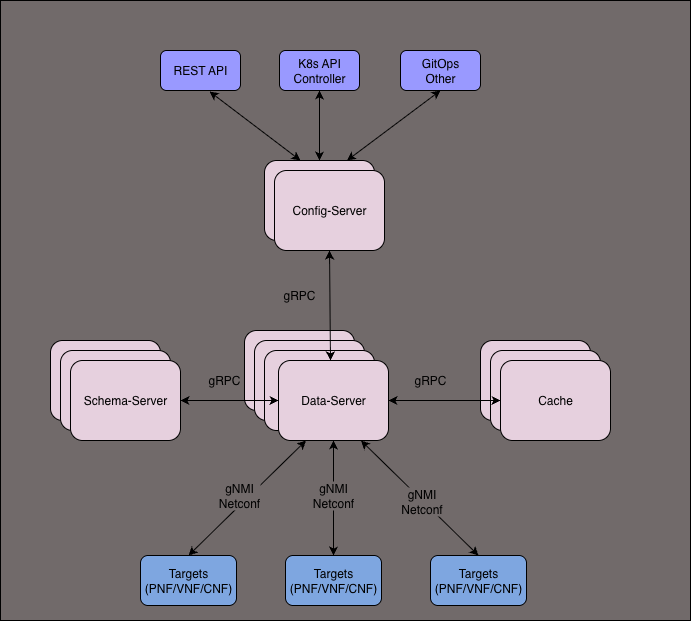

The diagram above was exported from draw.io. Its source (the exported page's mxGraphModel, read from the mxfile embedded in the PNG):
<mxGraphModel dx="2936" dy="1116" grid="1" gridSize="10" guides="1" tooltips="1" connect="1" arrows="1" fold="1" page="1" pageScale="1" pageWidth="827" pageHeight="1169" math="0" shadow="0">
  <root>
    <mxCell id="0" />
    <mxCell id="1" parent="0" />
    <mxCell id="HX5SB3UqLqca1mSgh5bA-42" value="" style="rounded=0;whiteSpace=wrap;html=1;fillColor=#716A6A;" parent="1" vertex="1">
      <mxGeometry x="60" y="40" width="690" height="620" as="geometry" />
    </mxCell>
    <mxCell id="HX5SB3UqLqca1mSgh5bA-41" value="" style="group" parent="1" vertex="1" connectable="0">
      <mxGeometry x="110" y="90" width="560" height="555" as="geometry" />
    </mxCell>
    <mxCell id="HX5SB3UqLqca1mSgh5bA-1" value="Config-Server" style="rounded=1;whiteSpace=wrap;html=1;fillColor=#E6D0DE;" parent="HX5SB3UqLqca1mSgh5bA-41" vertex="1">
      <mxGeometry x="214" y="110" width="110" height="80" as="geometry" />
    </mxCell>
    <mxCell id="HX5SB3UqLqca1mSgh5bA-2" value="GitOps&lt;br&gt;Other" style="rounded=1;whiteSpace=wrap;html=1;fillColor=#9999FF;" parent="HX5SB3UqLqca1mSgh5bA-41" vertex="1">
      <mxGeometry x="350" width="80" height="40" as="geometry" />
    </mxCell>
    <mxCell id="HX5SB3UqLqca1mSgh5bA-3" value="REST API" style="rounded=1;whiteSpace=wrap;html=1;fillColor=#9999FF;" parent="HX5SB3UqLqca1mSgh5bA-41" vertex="1">
      <mxGeometry x="110" width="80" height="40" as="geometry" />
    </mxCell>
    <mxCell id="HX5SB3UqLqca1mSgh5bA-4" value="K8s API&lt;br&gt;Controller" style="rounded=1;whiteSpace=wrap;html=1;fillColor=#9999FF;" parent="HX5SB3UqLqca1mSgh5bA-41" vertex="1">
      <mxGeometry x="229" width="80" height="40" as="geometry" />
    </mxCell>
    <mxCell id="HX5SB3UqLqca1mSgh5bA-5" value="" style="endArrow=classic;startArrow=classic;html=1;rounded=0;entryX=0.613;entryY=1.025;entryDx=0;entryDy=0;entryPerimeter=0;exitX=0.327;exitY=0;exitDx=0;exitDy=0;exitPerimeter=0;" parent="HX5SB3UqLqca1mSgh5bA-41" source="HX5SB3UqLqca1mSgh5bA-1" target="HX5SB3UqLqca1mSgh5bA-3" edge="1">
      <mxGeometry width="50" height="50" relative="1" as="geometry">
        <mxPoint x="300" y="330" as="sourcePoint" />
        <mxPoint x="350" y="280" as="targetPoint" />
      </mxGeometry>
    </mxCell>
    <mxCell id="HX5SB3UqLqca1mSgh5bA-6" value="" style="endArrow=classic;startArrow=classic;html=1;rounded=0;entryX=0.5;entryY=1;entryDx=0;entryDy=0;exitX=0.5;exitY=0;exitDx=0;exitDy=0;" parent="HX5SB3UqLqca1mSgh5bA-41" source="HX5SB3UqLqca1mSgh5bA-1" target="HX5SB3UqLqca1mSgh5bA-4" edge="1">
      <mxGeometry width="50" height="50" relative="1" as="geometry">
        <mxPoint x="300" y="330" as="sourcePoint" />
        <mxPoint x="350" y="280" as="targetPoint" />
      </mxGeometry>
    </mxCell>
    <mxCell id="HX5SB3UqLqca1mSgh5bA-7" value="" style="endArrow=classic;startArrow=classic;html=1;rounded=0;entryX=0.5;entryY=1;entryDx=0;entryDy=0;exitX=0.75;exitY=0;exitDx=0;exitDy=0;" parent="HX5SB3UqLqca1mSgh5bA-41" source="HX5SB3UqLqca1mSgh5bA-1" target="HX5SB3UqLqca1mSgh5bA-2" edge="1">
      <mxGeometry width="50" height="50" relative="1" as="geometry">
        <mxPoint x="300" y="330" as="sourcePoint" />
        <mxPoint x="350" y="280" as="targetPoint" />
      </mxGeometry>
    </mxCell>
    <mxCell id="HX5SB3UqLqca1mSgh5bA-8" value="Config-Server" style="rounded=1;whiteSpace=wrap;html=1;fillColor=#E6D0DE;" parent="HX5SB3UqLqca1mSgh5bA-41" vertex="1">
      <mxGeometry x="194" y="280" width="110" height="80" as="geometry" />
    </mxCell>
    <mxCell id="HX5SB3UqLqca1mSgh5bA-9" value="Config-Server" style="rounded=1;whiteSpace=wrap;html=1;fillColor=#E6D0DE;" parent="HX5SB3UqLqca1mSgh5bA-41" vertex="1">
      <mxGeometry x="224" y="120" width="110" height="80" as="geometry" />
    </mxCell>
    <mxCell id="HX5SB3UqLqca1mSgh5bA-10" value="Config-Server" style="rounded=1;whiteSpace=wrap;html=1;fillColor=#E6D0DE;" parent="HX5SB3UqLqca1mSgh5bA-41" vertex="1">
      <mxGeometry x="204" y="290" width="110" height="80" as="geometry" />
    </mxCell>
    <mxCell id="HX5SB3UqLqca1mSgh5bA-11" value="Config-Server" style="rounded=1;whiteSpace=wrap;html=1;fillColor=#E6D0DE;" parent="HX5SB3UqLqca1mSgh5bA-41" vertex="1">
      <mxGeometry x="214" y="300" width="110" height="80" as="geometry" />
    </mxCell>
    <mxCell id="HX5SB3UqLqca1mSgh5bA-14" value="Schema-Server" style="rounded=1;whiteSpace=wrap;html=1;fillColor=#E6D0DE;" parent="HX5SB3UqLqca1mSgh5bA-41" vertex="1">
      <mxGeometry y="290" width="110" height="80" as="geometry" />
    </mxCell>
    <mxCell id="HX5SB3UqLqca1mSgh5bA-15" value="Schema-Server" style="rounded=1;whiteSpace=wrap;html=1;fillColor=#E6D0DE;" parent="HX5SB3UqLqca1mSgh5bA-41" vertex="1">
      <mxGeometry x="10" y="300" width="110" height="80" as="geometry" />
    </mxCell>
    <mxCell id="HX5SB3UqLqca1mSgh5bA-17" value="Schema-Server" style="rounded=1;whiteSpace=wrap;html=1;fillColor=#E6D0DE;" parent="HX5SB3UqLqca1mSgh5bA-41" vertex="1">
      <mxGeometry x="430" y="290" width="110" height="80" as="geometry" />
    </mxCell>
    <mxCell id="HX5SB3UqLqca1mSgh5bA-18" value="Cache" style="rounded=1;whiteSpace=wrap;html=1;fillColor=#E6D0DE;" parent="HX5SB3UqLqca1mSgh5bA-41" vertex="1">
      <mxGeometry x="440" y="300" width="110" height="80" as="geometry" />
    </mxCell>
    <mxCell id="HX5SB3UqLqca1mSgh5bA-12" value="Data-Server" style="rounded=1;whiteSpace=wrap;html=1;fillColor=#E6D0DE;" parent="HX5SB3UqLqca1mSgh5bA-41" vertex="1">
      <mxGeometry x="228" y="310" width="110" height="80" as="geometry" />
    </mxCell>
    <mxCell id="HX5SB3UqLqca1mSgh5bA-21" value="Schema-Server" style="rounded=1;whiteSpace=wrap;html=1;fillColor=#E6D0DE;" parent="HX5SB3UqLqca1mSgh5bA-41" vertex="1">
      <mxGeometry x="20" y="310" width="110" height="80" as="geometry" />
    </mxCell>
    <mxCell id="HX5SB3UqLqca1mSgh5bA-19" value="" style="endArrow=classic;startArrow=classic;html=1;rounded=0;exitX=1;exitY=0.5;exitDx=0;exitDy=0;" parent="HX5SB3UqLqca1mSgh5bA-41" source="HX5SB3UqLqca1mSgh5bA-21" target="HX5SB3UqLqca1mSgh5bA-12" edge="1">
      <mxGeometry width="50" height="50" relative="1" as="geometry">
        <mxPoint x="280" y="330" as="sourcePoint" />
        <mxPoint x="330" y="280" as="targetPoint" />
      </mxGeometry>
    </mxCell>
    <mxCell id="HX5SB3UqLqca1mSgh5bA-22" value="Cache" style="rounded=1;whiteSpace=wrap;html=1;fillColor=#E6D0DE;" parent="HX5SB3UqLqca1mSgh5bA-41" vertex="1">
      <mxGeometry x="450" y="310" width="110" height="80" as="geometry" />
    </mxCell>
    <mxCell id="HX5SB3UqLqca1mSgh5bA-20" value="" style="endArrow=classic;startArrow=classic;html=1;rounded=0;entryX=0;entryY=0.5;entryDx=0;entryDy=0;exitX=1;exitY=0.5;exitDx=0;exitDy=0;" parent="HX5SB3UqLqca1mSgh5bA-41" source="HX5SB3UqLqca1mSgh5bA-12" target="HX5SB3UqLqca1mSgh5bA-22" edge="1">
      <mxGeometry width="50" height="50" relative="1" as="geometry">
        <mxPoint x="370" y="340" as="sourcePoint" />
        <mxPoint x="330" y="280" as="targetPoint" />
      </mxGeometry>
    </mxCell>
    <mxCell id="HX5SB3UqLqca1mSgh5bA-23" value="" style="endArrow=classic;startArrow=classic;html=1;rounded=0;entryX=0.5;entryY=1;entryDx=0;entryDy=0;" parent="HX5SB3UqLqca1mSgh5bA-41" target="HX5SB3UqLqca1mSgh5bA-9" edge="1">
      <mxGeometry width="50" height="50" relative="1" as="geometry">
        <mxPoint x="280" y="310" as="sourcePoint" />
        <mxPoint x="330" y="280" as="targetPoint" />
      </mxGeometry>
    </mxCell>
    <mxCell id="HX5SB3UqLqca1mSgh5bA-24" value="Targets&lt;br&gt;(PNF/VNF/CNF)" style="rounded=1;whiteSpace=wrap;html=1;fillColor=#7EA6E0;" parent="HX5SB3UqLqca1mSgh5bA-41" vertex="1">
      <mxGeometry x="90" y="505" width="96" height="50" as="geometry" />
    </mxCell>
    <mxCell id="HX5SB3UqLqca1mSgh5bA-28" value="Targets&lt;br&gt;(PNF/VNF/CNF)" style="rounded=1;whiteSpace=wrap;html=1;fillColor=#7EA6E0;" parent="HX5SB3UqLqca1mSgh5bA-41" vertex="1">
      <mxGeometry x="235" y="505" width="96" height="50" as="geometry" />
    </mxCell>
    <mxCell id="HX5SB3UqLqca1mSgh5bA-29" value="Targets&lt;br&gt;(PNF/VNF/CNF)" style="rounded=1;whiteSpace=wrap;html=1;fillColor=#7EA6E0;" parent="HX5SB3UqLqca1mSgh5bA-41" vertex="1">
      <mxGeometry x="380" y="505" width="96" height="50" as="geometry" />
    </mxCell>
    <mxCell id="HX5SB3UqLqca1mSgh5bA-30" value="" style="endArrow=classic;startArrow=classic;html=1;rounded=0;exitX=0.5;exitY=0;exitDx=0;exitDy=0;entryX=0.25;entryY=1;entryDx=0;entryDy=0;" parent="HX5SB3UqLqca1mSgh5bA-41" source="HX5SB3UqLqca1mSgh5bA-24" target="HX5SB3UqLqca1mSgh5bA-12" edge="1">
      <mxGeometry width="50" height="50" relative="1" as="geometry">
        <mxPoint x="280" y="330" as="sourcePoint" />
        <mxPoint x="330" y="280" as="targetPoint" />
      </mxGeometry>
    </mxCell>
    <mxCell id="HX5SB3UqLqca1mSgh5bA-31" value="" style="endArrow=classic;startArrow=classic;html=1;rounded=0;exitX=0.5;exitY=0;exitDx=0;exitDy=0;entryX=0.5;entryY=1;entryDx=0;entryDy=0;" parent="HX5SB3UqLqca1mSgh5bA-41" source="HX5SB3UqLqca1mSgh5bA-28" target="HX5SB3UqLqca1mSgh5bA-12" edge="1">
      <mxGeometry width="50" height="50" relative="1" as="geometry">
        <mxPoint x="186" y="515" as="sourcePoint" />
        <mxPoint x="266" y="400" as="targetPoint" />
      </mxGeometry>
    </mxCell>
    <mxCell id="HX5SB3UqLqca1mSgh5bA-32" value="" style="endArrow=classic;startArrow=classic;html=1;rounded=0;exitX=0.5;exitY=0;exitDx=0;exitDy=0;entryX=0.75;entryY=1;entryDx=0;entryDy=0;jumpStyle=gap;" parent="HX5SB3UqLqca1mSgh5bA-41" source="HX5SB3UqLqca1mSgh5bA-29" target="HX5SB3UqLqca1mSgh5bA-12" edge="1">
      <mxGeometry width="50" height="50" relative="1" as="geometry">
        <mxPoint x="300" y="515" as="sourcePoint" />
        <mxPoint x="293" y="400" as="targetPoint" />
      </mxGeometry>
    </mxCell>
    <mxCell id="1xSYrKiwZSweV3eH6W7n-1" value="&lt;span style=&quot;font-size: 12px; text-wrap-mode: wrap;&quot;&gt;gNMI&lt;/span&gt;&lt;br style=&quot;font-size: 12px; text-wrap-mode: wrap;&quot;&gt;&lt;span style=&quot;font-size: 12px; text-wrap-mode: wrap;&quot;&gt;Netconf&lt;/span&gt;" style="edgeLabel;html=1;align=center;verticalAlign=middle;resizable=0;points=[];labelBackgroundColor=#716A6A;" vertex="1" connectable="0" parent="HX5SB3UqLqca1mSgh5bA-32">
      <mxGeometry x="-0.0365" y="1" relative="1" as="geometry">
        <mxPoint as="offset" />
      </mxGeometry>
    </mxCell>
    <mxCell id="HX5SB3UqLqca1mSgh5bA-34" value="gRPC" style="text;html=1;strokeColor=none;fillColor=none;align=center;verticalAlign=middle;whiteSpace=wrap;rounded=0;" parent="HX5SB3UqLqca1mSgh5bA-41" vertex="1">
      <mxGeometry x="144" y="315" width="60" height="30" as="geometry" />
    </mxCell>
    <mxCell id="HX5SB3UqLqca1mSgh5bA-35" value="gRPC" style="text;html=1;strokeColor=none;fillColor=none;align=center;verticalAlign=middle;whiteSpace=wrap;rounded=0;" parent="HX5SB3UqLqca1mSgh5bA-41" vertex="1">
      <mxGeometry x="350" y="315" width="60" height="30" as="geometry" />
    </mxCell>
    <mxCell id="HX5SB3UqLqca1mSgh5bA-36" value="gNMI&lt;br&gt;Netconf" style="text;html=1;strokeColor=none;fillColor=none;align=center;verticalAlign=middle;whiteSpace=wrap;rounded=0;labelBackgroundColor=#716A6A;" parent="HX5SB3UqLqca1mSgh5bA-41" vertex="1">
      <mxGeometry x="159" y="430" width="60" height="30" as="geometry" />
    </mxCell>
    <mxCell id="HX5SB3UqLqca1mSgh5bA-37" value="gNMI&lt;br&gt;Netconf" style="text;html=1;strokeColor=none;fillColor=none;align=center;verticalAlign=middle;whiteSpace=wrap;rounded=0;labelBackgroundColor=#716A6A;" parent="HX5SB3UqLqca1mSgh5bA-41" vertex="1">
      <mxGeometry x="253" y="430" width="60" height="30" as="geometry" />
    </mxCell>
    <mxCell id="HX5SB3UqLqca1mSgh5bA-40" value="gRPC" style="text;html=1;strokeColor=none;fillColor=none;align=center;verticalAlign=middle;whiteSpace=wrap;rounded=0;" parent="HX5SB3UqLqca1mSgh5bA-41" vertex="1">
      <mxGeometry x="219" y="230" width="60" height="30" as="geometry" />
    </mxCell>
  </root>
</mxGraphModel>